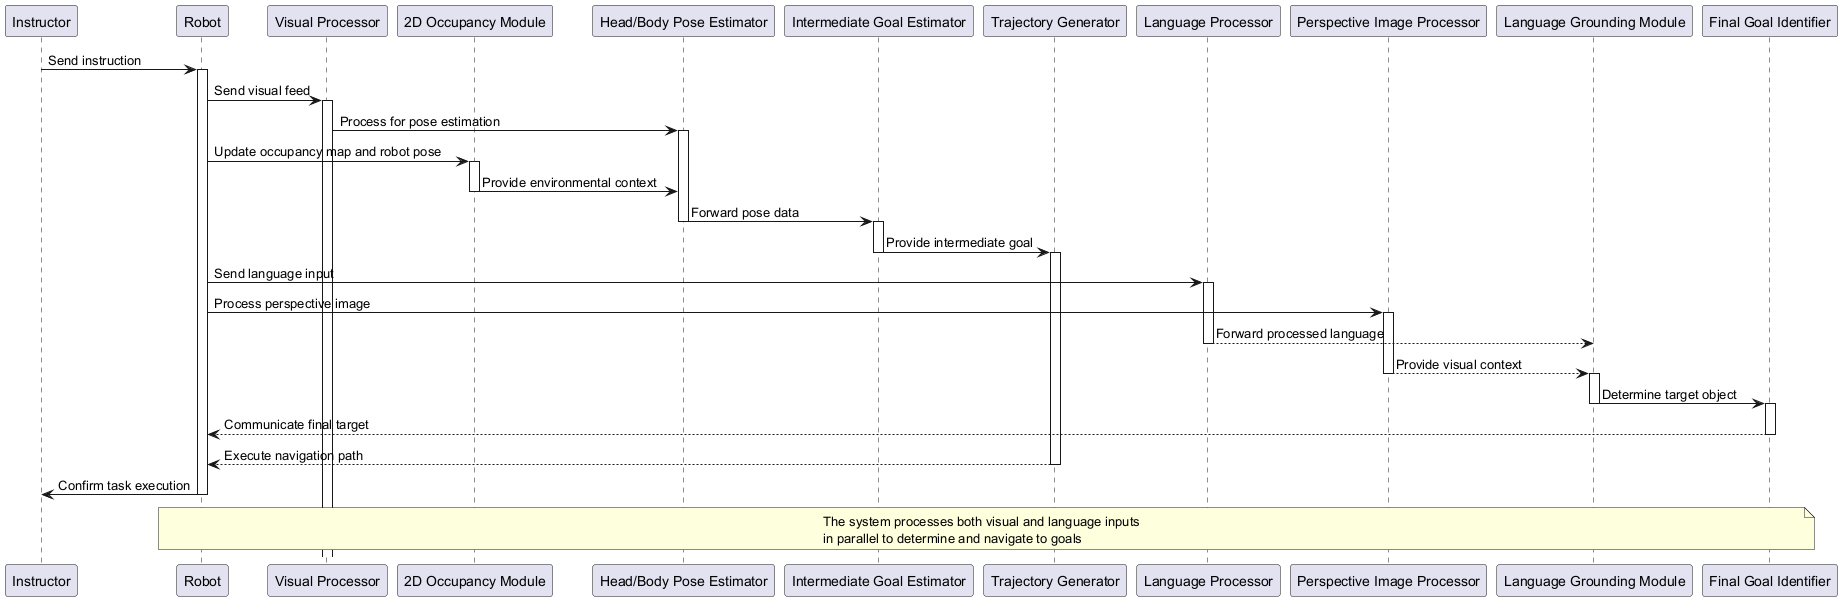

The diagram above was rendered by PlantUML. Its source (embedded in the PNG):
@startuml
participant Instructor
participant Robot
participant "Visual Processor" as Visual
participant "2D Occupancy Module" as Occupancy
participant "Head/Body Pose Estimator" as PoseEst
participant "Intermediate Goal Estimator" as IntGoal
participant "Trajectory Generator" as TrajGen
participant "Language Processor" as LangProc
participant "Perspective Image Processor" as PerspImg
participant "Language Grounding Module" as LangGround
participant "Final Goal Identifier" as FinalGoal

Instructor -> Robot: Send instruction
activate Robot

Robot -> Visual: Send visual feed
activate Visual
Visual -> PoseEst: Process for pose estimation
activate PoseEst

Robot -> Occupancy: Update occupancy map and robot pose
activate Occupancy
Occupancy -> PoseEst: Provide environmental context
deactivate Occupancy

PoseEst -> IntGoal: Forward pose data
deactivate PoseEst
activate IntGoal

IntGoal -> TrajGen: Provide intermediate goal
deactivate IntGoal
activate TrajGen

Robot -> LangProc: Send language input
activate LangProc

Robot -> PerspImg: Process perspective image
activate PerspImg

LangProc --> LangGround: Forward processed language
deactivate LangProc
PerspImg --> LangGround: Provide visual context
deactivate PerspImg
activate LangGround

LangGround -> FinalGoal: Determine target object
deactivate LangGround
activate FinalGoal

FinalGoal --> Robot: Communicate final target
deactivate FinalGoal

TrajGen --> Robot: Execute navigation path
deactivate TrajGen

Robot -> Instructor: Confirm task execution
deactivate Robot

note over Robot, FinalGoal
  The system processes both visual and language inputs
  in parallel to determine and navigate to goals
end note
@enduml